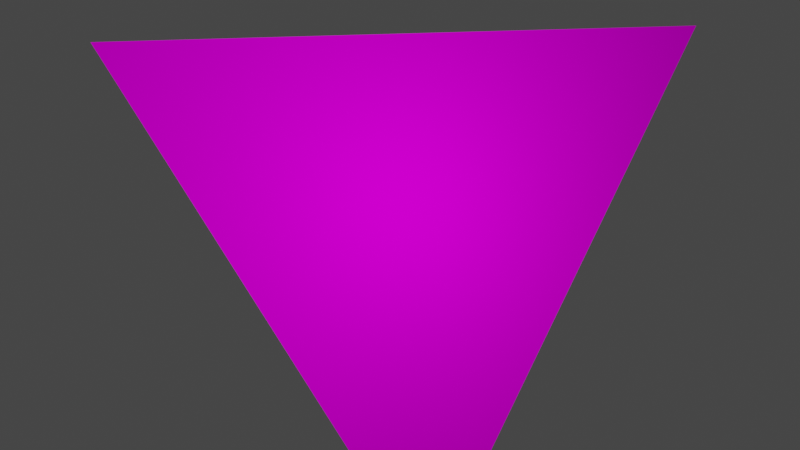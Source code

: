 # Source: particle.blend  (saved by Blender 3.6.13; exported with 4.5.12 LTS)
import bpy
from mathutils import Matrix  # noqa: F401  (used for matrix-valued properties, if any)

bpy.ops.wm.read_factory_settings(use_empty=True)
scene = bpy.context.scene
scene.name = 'Scene'

# ---- collections
col_collection = bpy.data.collections.new('Collection'); scene.collection.children.link(col_collection)

# ---- images (referenced by path relative to the original .blend; pixels are not part of the script)
import os
ASSET_DIR = os.environ.get("B2B_ASSET_DIR", "")  # directory of the original .blend (textures are referenced by path, not embedded)
HERE = os.path.dirname(os.path.abspath(__file__))  # packed textures are extracted next to this script under _unpacked/

def load_image(name, relpath, width, height, colorspace="sRGB"):
    """Load a texture the original file referenced (path relative to the .blend, or extracted next to this script)."""
    p = next((c for c in (os.path.join(HERE, relpath), os.path.join(ASSET_DIR, relpath)) if relpath and os.path.exists(c)), "")
    if p:
        img = bpy.data.images.load(p, check_existing=True)
        img.name = name
    else:  # same state as the original file: an image datablock whose file is absent (Cycles renders it pink)
        img = bpy.data.images.new(name, width, height)
        img.source = "FILE"
        img.filepath = "//" + (relpath or name)
    img.colorspace_settings.name = colorspace
    return img
img_snow010a_1k_png_ambientocclusion_png = load_image('Snow010A_1K-PNG_AmbientOcclusion.png', 'Snow010A_1K-PNG_AmbientOcclusion.png', 1024, 1024, 'sRGB')

# ---- materials (node trees are filled in below, after node groups)
mat_material_001 = bpy.data.materials.new('Material.001')
mat_material_001.use_transparent_shadow = False

# ---- material node trees
mat_material_001.use_nodes = True; mat_material_001.node_tree.nodes.clear()
_N = mat_material_001.node_tree.nodes; _L = mat_material_001.node_tree.links
n0 = _N.new('ShaderNodeBsdfPrincipled'); n0.name = 'Principled BSDF'; n0.location = (10, 300)
n0.distribution = 'GGX'
n0.subsurface_method = 'RANDOM_WALK_SKIN'
n0.inputs[3].default_value = 1.45
n0.inputs[13].default_value = 0.0
n0.inputs[27].default_value = (0.0, 0.0, 0.0, 1.0)
n0.inputs[28].default_value = 1.0
n1 = _N.new('ShaderNodeOutputMaterial'); n1.name = 'Material Output'; n1.location = (300, 300)
n2 = _N.new('ShaderNodeTexImage'); n2.name = 'Image Texture'; n2.location = (-280, 275)
n2.image = img_snow010a_1k_png_ambientocclusion_png
_L.new(n0.outputs[0], n1.inputs[0])
_L.new(n2.outputs[0], n0.inputs[0])
n1.is_active_output = True

# ---- world
world_world = bpy.data.worlds.new('World'); scene.world = world_world
world_world.use_nodes = True; world_world.node_tree.nodes.clear()
_N = world_world.node_tree.nodes; _L = world_world.node_tree.links
n0 = _N.new('ShaderNodeOutputWorld'); n0.name = 'World Output'; n0.location = (300, 300)
n1 = _N.new('ShaderNodeBackground'); n1.name = 'Background'; n1.location = (10, 300)
n1.inputs[0].default_value = (0.05088, 0.05088, 0.05088, 1.0)
_L.new(n1.outputs[0], n0.inputs[0])
n0.is_active_output = True
world_world.color = (0.05088, 0.05088, 0.05088)
world_world.use_sun_shadow = False
world_world.sun_shadow_jitter_overblur = 0.0

# ---- meshes
me_cube_001 = bpy.data.meshes.new('Cube.001')
me_cube_001.from_pydata([(-1.0, -1.0, 1.0), (-1.0, 1.0, -1.0), (1.0, -1.0, -1.0), (1.0, 1.0, 1.0)], [], [(1, 0, 3), (0, 2, 3), (0, 1, 2), (1, 3, 2)])
me_cube_001.polygons.foreach_set('use_smooth', [True] * 4)
_uv = me_cube_001.uv_layers.new(name='UVMap')
_uv.uv.foreach_set('vector', [0.4392, 0.2958, 0.08554, 0.5, 0.08554, 0.09169, 0.4392, 0.4453, 0.6433, 0.09169, 0.8475, 0.4453, 0.4392, 0.7042, 0.08554, 0.9083, 0.08554, 0.5, 0.4392, 0.5, 0.7928, 0.7042, 0.4392, 0.9083])
me_cube_001.materials.append(mat_material_001)
me_cube_001.update()

# ---- objects
ob_cube = bpy.data.objects.new('Cube', me_cube_001)

# ---- transforms, parenting, visibility, modifiers, constraints
ob_cube.location = (0.0, 0.0, 0.0)

# ---- collection membership
col_collection.objects.link(ob_cube)

# ---- scene / render settings (as saved in the file)
scene.frame_start = 1; scene.frame_end = 250; scene.frame_set(1)
scene.render.engine = 'BLENDER_EEVEE_NEXT'
scene.cycles.sampling_pattern = 'TABULATED_SOBOL'
scene.view_settings.view_transform = 'Filmic'
bpy.context.view_layer.update()

# ---- added for rendering (the .blend has no active camera and no usable light): camera, sun
cam_auto = bpy.data.cameras.new('AutoCamera')
cam_auto.lens = 50.0
cam_auto.sensor_width = 36.0
cam_auto.clip_end = 1000.0
ob_auto_camera = bpy.data.objects.new('AutoCamera', cam_auto)
scene.collection.objects.link(ob_auto_camera)
ob_auto_camera.location = (3.20507, -3.84609, 2.56406)
ob_auto_camera.rotation_euler = (1.09748, -7.21219e-08, 0.694738)
scene.camera = ob_auto_camera
light_auto_sun = bpy.data.lights.new('AutoSun', 'SUN')
light_auto_sun.energy = 3.0
light_auto_sun.angle = 0.0523599
ob_auto_sun = bpy.data.objects.new('AutoSun', light_auto_sun)
scene.collection.objects.link(ob_auto_sun)
ob_auto_sun.rotation_euler = (0.872665, 0.174533, 0.523599)
bpy.context.view_layer.update()
